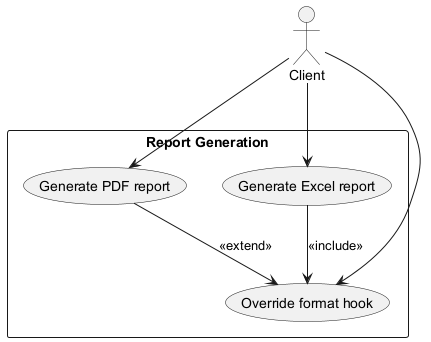

The diagram above was rendered by PlantUML. Its source (embedded in the PNG):
@startuml
actor Client
rectangle "Report Generation" {
  (Generate PDF report) as uc1
  (Generate Excel report) as uc2
  (Override format hook) as uc3
}
Client --> uc1
Client --> uc2
Client --> uc3
uc1 --> uc3 : <<extend>>
uc2 --> uc3 : <<include>>
@enduml